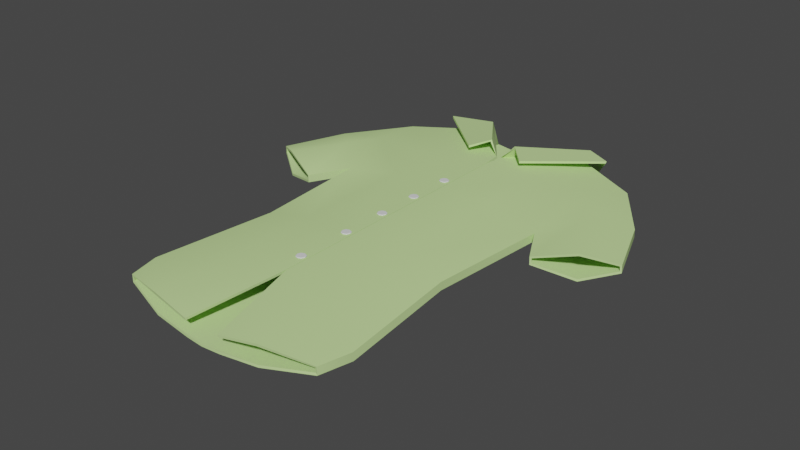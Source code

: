 # Source: shirt.blend  (saved by Blender 2.80.75; exported with 4.5.12 LTS)
import bpy
from mathutils import Matrix  # noqa: F401  (used for matrix-valued properties, if any)

bpy.ops.wm.read_factory_settings(use_empty=True)
scene = bpy.context.scene
scene.name = 'Scene'

# ---- materials (node trees are filled in below, after node groups)
mat_svgmat_004 = bpy.data.materials.new('SVGMat.004')
mat_svgmat_004.use_transparent_shadow = False
mat_svgmat_004.diffuse_color = (0.5538, 0.7737, 0.3194, 1.0)
mat_buttons = bpy.data.materials.new('buttons')
mat_buttons.use_transparent_shadow = False

# ---- node groups
ng_auto_smooth = bpy.data.node_groups.new('Auto Smooth', 'GeometryNodeTree')
_s = ng_auto_smooth.interface.new_socket(name='Geometry', in_out='OUTPUT', socket_type='NodeSocketGeometry')
_s = ng_auto_smooth.interface.new_socket(name='Geometry', in_out='INPUT', socket_type='NodeSocketGeometry')
_s = ng_auto_smooth.interface.new_socket(name='Angle', in_out='INPUT', socket_type='NodeSocketFloat')
_s.subtype = 'ANGLE'
_s.min_value = 0.0
_s.max_value = 3.142
ng_auto_smooth.is_modifier = True
_N = ng_auto_smooth.nodes; _L = ng_auto_smooth.links
n0 = _N.new('NodeGroupOutput'); n0.name = 'Group Output'; n0.location = (480, -100)
n1 = _N.new('NodeGroupInput'); n1.name = 'Group Input'; n1.location = (-420, -300)
n2 = _N.new('NodeGroupInput'); n2.name = 'Group Input.001'; n2.location = (-60, -100)
n3 = _N.new('GeometryNodeSetShadeSmooth'); n3.name = 'Set Shade Smooth'; n3.location = (120, -100)
n3.domain = 'EDGE'
n4 = _N.new('GeometryNodeSetShadeSmooth'); n4.name = 'Set Shade Smooth.001'; n4.location = (300, -100)
n5 = _N.new('GeometryNodeInputMeshEdgeAngle'); n5.name = 'Edge Angle'; n5.location = (-420, -220)
n6 = _N.new('GeometryNodeInputEdgeSmooth'); n6.name = 'Is Edge Smooth'; n6.location = (-60, -160)
n7 = _N.new('GeometryNodeInputShadeSmooth'); n7.name = 'Is Face Smooth'; n7.location = (-240, -340)
n8 = _N.new('FunctionNodeBooleanMath'); n8.name = 'Boolean Math'; n8.location = (-60, -220)
n9 = _N.new('FunctionNodeCompare'); n9.name = 'Compare'; n9.location = (-240, -180)
n9.operation = 'LESS_EQUAL'
_L.new(n5.outputs[0], n9.inputs[0])
_L.new(n4.outputs[0], n0.inputs[0])
_L.new(n1.outputs[1], n9.inputs[1])
_L.new(n9.outputs[0], n8.inputs[0])
_L.new(n7.outputs[0], n8.inputs[1])
_L.new(n2.outputs[0], n3.inputs[0])
_L.new(n6.outputs[0], n3.inputs[1])
_L.new(n3.outputs[0], n4.inputs[0])
_L.new(n8.outputs[0], n3.inputs[2])
n0.is_active_output = True

# ---- material node trees
mat_buttons.use_nodes = True; mat_buttons.node_tree.nodes.clear()
_N = mat_buttons.node_tree.nodes; _L = mat_buttons.node_tree.links
n0 = _N.new('ShaderNodeOutputMaterial'); n0.name = 'Material Output'; n0.location = (300, 300)
n1 = _N.new('ShaderNodeBsdfPrincipled'); n1.name = 'Principled BSDF'; n1.location = (10, 300)
n1.distribution = 'GGX'
n1.subsurface_method = 'BURLEY'
n1.inputs[3].default_value = 1.45
n1.inputs[27].default_value = (0.0, 0.0, 0.0, 1.0)
n1.inputs[28].default_value = 1.0
_L.new(n1.outputs[0], n0.inputs[0])
n0.is_active_output = True

# ---- world
world_world = bpy.data.worlds.new('World'); scene.world = world_world
world_world.use_nodes = True; world_world.node_tree.nodes.clear()
_N = world_world.node_tree.nodes; _L = world_world.node_tree.links
n0 = _N.new('ShaderNodeOutputWorld'); n0.name = 'World Output'; n0.location = (300, 300)
n1 = _N.new('ShaderNodeBackground'); n1.name = 'Background'; n1.location = (10, 300)
n1.inputs[0].default_value = (0.05088, 0.05088, 0.05088, 1.0)
_L.new(n1.outputs[0], n0.inputs[0])
n0.is_active_output = True
world_world.color = (0.05088, 0.05088, 0.05088)
world_world.use_sun_shadow = False
world_world.sun_shadow_jitter_overblur = 0.0

# ---- meshes
me_path4499 = bpy.data.meshes.new('path4499')
me_path4499.from_pydata([(-0.2092, 0.893, 0.02773), (-0.5522, 0.7464, 0.0), (-0.7322, 0.4849, 0.0), (-0.833, 0.2146, 0.0), (-0.7085, 0.1256, 0.04001), (-0.5472, 0.05807, 0.0), (-0.4602, 0.2196, 0.0), (-0.4155, -0.2861, 0.0), (-0.4726, -0.7992, 0.0), (-0.4406, -0.9284, 0.0), (-0.2415, -0.9856, 0.02773), (-0.07747, -1.0, 0.0), (-0.001125, -0.6153, 0.04014), (-0.01152, 0.6383, 0.04014), (-0.001125, -0.2861, 0.04014), (-0.001125, 0.2424, 0.04014), (-0.2309, -0.2861, 0.03858), (-0.2222, 0.2315, 0.04051), (-0.2172, 0.4871, 0.03557), (-0.5036, 0.4684, 0.04728), (-0.5819, 0.3375, 0.0445), (-0.2096, 0.894, -0.06141), (-0.5526, 0.7474, -0.03368), (-0.7326, 0.4859, -0.03368), (-0.8334, 0.2157, -0.03368), (-0.7089, 0.1266, -0.07368), (-0.5476, 0.05911, -0.03368), (-0.4606, 0.2206, -0.03368), (-0.4159, -0.285, -0.03368), (-0.473, -0.7982, -0.03368), (-0.441, -0.9274, -0.03368), (-0.2419, -0.9845, -0.06141), (-0.07788, -0.9994, -0.07381), (0.0, -1.006, -0.07381), (0.0, 0.6394, -0.07381), (0.0, -0.285, -0.07381), (0.0, 0.2434, -0.07381), (-0.2313, -0.285, -0.07225), (-0.2226, 0.2326, -0.07418), (-0.2176, 0.4882, -0.06925), (-0.5041, 0.4694, -0.08095), (-0.5823, 0.3385, -0.07818), (-0.2373, -0.7061, 0.03206), (0.0, 0.8928, -0.08716), (-0.2377, -0.7086, -0.06568), (-0.2556, 0.9475, 0.02773), (-0.06203, 0.6638, 0.08473), (-0.2096, 0.9286, -0.06141), (0.0, 0.9271, -0.08716), (-0.3936, 0.839, 0.05217), (-0.1276, 0.6008, 0.05892), (-0.2752, 0.9834, -0.08721), (0.0, 0.9637, -0.1473), (-0.001125, 0.5497, 0.04014)], [], [(20, 2, 3, 4), (18, 0, 1, 19), (42, 16, 7, 8), (16, 17, 6, 7), (14, 15, 17, 16), (12, 42, 10, 11), (13, 0, 18), (17, 18, 19, 6), (53, 13, 18), (6, 19, 20), (5, 6, 20, 4), (19, 1, 2, 20), (41, 25, 24, 23), (39, 40, 22, 21), (44, 29, 28, 37), (37, 28, 27, 38), (35, 37, 38, 36), (33, 32, 31, 44), (34, 39, 21), (38, 27, 40, 39), (36, 38, 39, 34), (27, 41, 40), (26, 25, 41, 27), (40, 41, 23, 22), (7, 28, 29, 8), (1, 22, 23, 2), (5, 26, 27, 6), (8, 29, 30, 9), (0, 21, 22, 1), (6, 27, 28, 7), (2, 23, 24, 3), (34, 21, 43), (14, 16, 42, 12), (10, 42, 8, 9), (35, 33, 44, 37), (31, 30, 29, 44), (43, 21, 47, 48), (13, 46, 45, 0), (0, 45, 47, 21), (48, 47, 51, 52), (46, 50, 49, 45), (45, 51, 47), (49, 51, 45), (15, 53, 18, 17)])
me_path4499.polygons.foreach_set('use_smooth', [True] * 44)
me_path4499.materials.append(mat_svgmat_004)
me_path4499.use_remesh_preserve_volume = False
me_path4499.use_remesh_preserve_attributes = False
me_path4499.use_mirror_vertex_groups = False
me_path4499.update()
me_cylinder = bpy.data.meshes.new('Cylinder')
me_cylinder.from_pydata([(-0.02715, 0.2801, 0.04482), (-0.02715, 0.2801, 0.0401), (-0.0421, 0.2863, 0.04482), (-0.0421, 0.2863, 0.0401), (-0.04829, 0.3013, 0.04482), (-0.04829, 0.3013, 0.0401), (-0.0421, 0.3162, 0.04482), (-0.0421, 0.3162, 0.0401), (-0.02715, 0.3224, 0.04482), (-0.02715, 0.3224, 0.0401), (-0.01219, 0.3162, 0.04482), (-0.01219, 0.3162, 0.0401), (-0.005999, 0.3013, 0.04482), (-0.005999, 0.3013, 0.0401), (-0.01219, 0.2863, 0.04482), (-0.01219, 0.2863, 0.0401), (-0.02715, 0.08786, 0.04482), (-0.02715, 0.08786, 0.0401), (-0.0421, 0.09405, 0.04482), (-0.0421, 0.09405, 0.0401), (-0.04829, 0.109, 0.04482), (-0.04829, 0.109, 0.0401), (-0.0421, 0.124, 0.04482), (-0.0421, 0.124, 0.0401), (-0.02715, 0.1302, 0.04482), (-0.02715, 0.1302, 0.0401), (-0.01219, 0.124, 0.04482), (-0.01219, 0.124, 0.0401), (-0.005999, 0.109, 0.04482), (-0.005999, 0.109, 0.0401), (-0.01219, 0.09405, 0.04482), (-0.01219, 0.09405, 0.0401), (-0.02715, -0.1004, 0.04482), (-0.02715, -0.1004, 0.0401), (-0.0421, -0.09423, 0.04482), (-0.0421, -0.09423, 0.0401), (-0.04829, -0.07928, 0.04482), (-0.04829, -0.07928, 0.0401), (-0.0421, -0.06433, 0.04482), (-0.0421, -0.06433, 0.0401), (-0.02715, -0.05813, 0.04482), (-0.02715, -0.05813, 0.0401), (-0.01219, -0.06433, 0.04482), (-0.01219, -0.06433, 0.0401), (-0.005999, -0.07928, 0.04482), (-0.005999, -0.07928, 0.0401), (-0.01219, -0.09423, 0.04482), (-0.01219, -0.09423, 0.0401), (-0.02715, -0.3006, 0.04482), (-0.02715, -0.3006, 0.0401), (-0.0421, -0.2944, 0.04482), (-0.0421, -0.2944, 0.0401), (-0.04829, -0.2795, 0.04482), (-0.04829, -0.2795, 0.0401), (-0.0421, -0.2645, 0.04482), (-0.0421, -0.2645, 0.0401), (-0.02715, -0.2583, 0.04482), (-0.02715, -0.2583, 0.0401), (-0.01219, -0.2645, 0.04482), (-0.01219, -0.2645, 0.0401), (-0.005999, -0.2795, 0.04482), (-0.005999, -0.2795, 0.0401), (-0.01219, -0.2944, 0.04482), (-0.01219, -0.2944, 0.0401), (-0.02715, -0.5345, 0.04482), (-0.02715, -0.5345, 0.0401), (-0.0421, -0.5283, 0.04482), (-0.0421, -0.5283, 0.0401), (-0.04829, -0.5133, 0.04482), (-0.04829, -0.5133, 0.0401), (-0.0421, -0.4984, 0.04482), (-0.0421, -0.4984, 0.0401), (-0.02715, -0.4922, 0.04482), (-0.02715, -0.4922, 0.0401), (-0.01219, -0.4984, 0.04482), (-0.01219, -0.4984, 0.0401), (-0.005999, -0.5133, 0.04482), (-0.005999, -0.5133, 0.0401), (-0.01219, -0.5283, 0.04482), (-0.01219, -0.5283, 0.0401)], [], [(0, 2, 3, 1), (2, 4, 5, 3), (4, 6, 7, 5), (6, 8, 9, 7), (8, 10, 11, 9), (10, 12, 13, 11), (3, 5, 7, 9, 11, 13, 15, 1), (12, 14, 15, 13), (14, 0, 1, 15), (0, 14, 12, 10, 8, 6, 4, 2), (16, 18, 19, 17), (18, 20, 21, 19), (20, 22, 23, 21), (22, 24, 25, 23), (24, 26, 27, 25), (26, 28, 29, 27), (19, 21, 23, 25, 27, 29, 31, 17), (28, 30, 31, 29), (30, 16, 17, 31), (16, 30, 28, 26, 24, 22, 20, 18), (32, 34, 35, 33), (34, 36, 37, 35), (36, 38, 39, 37), (38, 40, 41, 39), (40, 42, 43, 41), (42, 44, 45, 43), (35, 37, 39, 41, 43, 45, 47, 33), (44, 46, 47, 45), (46, 32, 33, 47), (32, 46, 44, 42, 40, 38, 36, 34), (48, 50, 51, 49), (50, 52, 53, 51), (52, 54, 55, 53), (54, 56, 57, 55), (56, 58, 59, 57), (58, 60, 61, 59), (51, 53, 55, 57, 59, 61, 63, 49), (60, 62, 63, 61), (62, 48, 49, 63), (48, 62, 60, 58, 56, 54, 52, 50), (64, 66, 67, 65), (66, 68, 69, 67), (68, 70, 71, 69), (70, 72, 73, 71), (72, 74, 75, 73), (74, 76, 77, 75), (67, 69, 71, 73, 75, 77, 79, 65), (76, 78, 79, 77), (78, 64, 65, 79), (64, 78, 76, 74, 72, 70, 68, 66)])
_uv = me_cylinder.uv_layers.new(name='UVMap')
_uv.uv.foreach_set('vector', [1.0, 0.5, 0.875, 0.5, 0.875, 1.0, 1.0, 1.0, 0.875, 0.5, 0.75, 0.5, 0.75, 1.0, 0.875, 1.0, 0.75, 0.5, 0.625, 0.5, 0.625, 1.0, 0.75, 1.0, 0.625, 0.5, 0.5, 0.5, 0.5, 1.0, 0.625, 1.0, 0.5, 0.5, 0.375, 0.5, 0.375, 1.0, 0.5, 1.0, 0.375, 0.5, 0.25, 0.5, 0.25, 1.0, 0.375, 1.0, 0.4197, 0.4197, 0.49, 0.25, 0.4197, 0.08029, 0.25, 0.01, 0.08029, 0.08029, 0.01, 0.25, 0.08029, 0.4197, 0.25, 0.49, 0.25, 0.5, 0.125, 0.5, 0.125, 1.0, 0.25, 1.0, 0.125, 0.5, 0.0, 0.5, 0.0, 1.0, 0.125, 1.0, 0.75, 0.49, 0.5803, 0.4197, 0.51, 0.25, 0.5803, 0.08029, 0.75, 0.01, 0.9197, 0.08029, 0.99, 0.25, 0.9197, 0.4197, 1.0, 0.5, 0.875, 0.5, 0.875, 1.0, 1.0, 1.0, 0.875, 0.5, 0.75, 0.5, 0.75, 1.0, 0.875, 1.0, 0.75, 0.5, 0.625, 0.5, 0.625, 1.0, 0.75, 1.0, 0.625, 0.5, 0.5, 0.5, 0.5, 1.0, 0.625, 1.0, 0.5, 0.5, 0.375, 0.5, 0.375, 1.0, 0.5, 1.0, 0.375, 0.5, 0.25, 0.5, 0.25, 1.0, 0.375, 1.0, 0.4197, 0.4197, 0.49, 0.25, 0.4197, 0.08029, 0.25, 0.01, 0.08029, 0.08029, 0.01, 0.25, 0.08029, 0.4197, 0.25, 0.49, 0.25, 0.5, 0.125, 0.5, 0.125, 1.0, 0.25, 1.0, 0.125, 0.5, 0.0, 0.5, 0.0, 1.0, 0.125, 1.0, 0.75, 0.49, 0.5803, 0.4197, 0.51, 0.25, 0.5803, 0.08029, 0.75, 0.01, 0.9197, 0.08029, 0.99, 0.25, 0.9197, 0.4197, 1.0, 0.5, 0.875, 0.5, 0.875, 1.0, 1.0, 1.0, 0.875, 0.5, 0.75, 0.5, 0.75, 1.0, 0.875, 1.0, 0.75, 0.5, 0.625, 0.5, 0.625, 1.0, 0.75, 1.0, 0.625, 0.5, 0.5, 0.5, 0.5, 1.0, 0.625, 1.0, 0.5, 0.5, 0.375, 0.5, 0.375, 1.0, 0.5, 1.0, 0.375, 0.5, 0.25, 0.5, 0.25, 1.0, 0.375, 1.0, 0.4197, 0.4197, 0.49, 0.25, 0.4197, 0.08029, 0.25, 0.01, 0.08029, 0.08029, 0.01, 0.25, 0.08029, 0.4197, 0.25, 0.49, 0.25, 0.5, 0.125, 0.5, 0.125, 1.0, 0.25, 1.0, 0.125, 0.5, 0.0, 0.5, 0.0, 1.0, 0.125, 1.0, 0.75, 0.49, 0.5803, 0.4197, 0.51, 0.25, 0.5803, 0.08029, 0.75, 0.01, 0.9197, 0.08029, 0.99, 0.25, 0.9197, 0.4197, 1.0, 0.5, 0.875, 0.5, 0.875, 1.0, 1.0, 1.0, 0.875, 0.5, 0.75, 0.5, 0.75, 1.0, 0.875, 1.0, 0.75, 0.5, 0.625, 0.5, 0.625, 1.0, 0.75, 1.0, 0.625, 0.5, 0.5, 0.5, 0.5, 1.0, 0.625, 1.0, 0.5, 0.5, 0.375, 0.5, 0.375, 1.0, 0.5, 1.0, 0.375, 0.5, 0.25, 0.5, 0.25, 1.0, 0.375, 1.0, 0.4197, 0.4197, 0.49, 0.25, 0.4197, 0.08029, 0.25, 0.01, 0.08029, 0.08029, 0.01, 0.25, 0.08029, 0.4197, 0.25, 0.49, 0.25, 0.5, 0.125, 0.5, 0.125, 1.0, 0.25, 1.0, 0.125, 0.5, 0.0, 0.5, 0.0, 1.0, 0.125, 1.0, 0.75, 0.49, 0.5803, 0.4197, 0.51, 0.25, 0.5803, 0.08029, 0.75, 0.01, 0.9197, 0.08029, 0.99, 0.25, 0.9197, 0.4197, 1.0, 0.5, 0.875, 0.5, 0.875, 1.0, 1.0, 1.0, 0.875, 0.5, 0.75, 0.5, 0.75, 1.0, 0.875, 1.0, 0.75, 0.5, 0.625, 0.5, 0.625, 1.0, 0.75, 1.0, 0.625, 0.5, 0.5, 0.5, 0.5, 1.0, 0.625, 1.0, 0.5, 0.5, 0.375, 0.5, 0.375, 1.0, 0.5, 1.0, 0.375, 0.5, 0.25, 0.5, 0.25, 1.0, 0.375, 1.0, 0.4197, 0.4197, 0.49, 0.25, 0.4197, 0.08029, 0.25, 0.01, 0.08029, 0.08029, 0.01, 0.25, 0.08029, 0.4197, 0.25, 0.49, 0.25, 0.5, 0.125, 0.5, 0.125, 1.0, 0.25, 1.0, 0.125, 0.5, 0.0, 0.5, 0.0, 1.0, 0.125, 1.0, 0.75, 0.49, 0.5803, 0.4197, 0.51, 0.25, 0.5803, 0.08029, 0.75, 0.01, 0.9197, 0.08029, 0.99, 0.25, 0.9197, 0.4197])
me_cylinder.materials.append(mat_buttons)
me_cylinder.use_remesh_preserve_volume = False
me_cylinder.use_remesh_preserve_attributes = False
me_cylinder.use_mirror_vertex_groups = False
me_cylinder.update()

# ---- objects
ob_shirt = bpy.data.objects.new('shirt', me_path4499)
ob_buttons = bpy.data.objects.new('buttons', me_cylinder)

# ---- transforms, parenting, visibility, modifiers, constraints
ob_shirt.location = (0.0, 0.0, 0.0)
ob_shirt.lineart.crease_threshold = 0.0
_m = ob_shirt.modifiers.new('Mirror', 'MIRROR')
_m = ob_shirt.modifiers.new('Solidify', 'SOLIDIFY')
_m.nonmanifold_thickness_mode = 'FIXED'
_m.nonmanifold_merge_threshold = 0.0003
_m = ob_shirt.modifiers.new('Auto Smooth', 'NODES')
_m.node_group = ng_auto_smooth
_gi = [s.identifier for s in ng_auto_smooth.interface.items_tree if s.item_type == 'SOCKET' and s.in_out == 'INPUT']
_m[_gi[1]] = 0.5236  # Angle
ob_buttons.location = (0.0, 0.0, 0.0)
ob_buttons.lineart.crease_threshold = 0.0
_m = ob_buttons.modifiers.new('Bevel', 'BEVEL')
_m.width = 0.012
_m.width_pct = 0.012

# ---- collection membership
scene.collection.objects.link(ob_shirt)
scene.collection.objects.link(ob_buttons)

# ---- scene / render settings (as saved in the file)
scene.frame_start = 1; scene.frame_end = 250; scene.frame_set(1)
scene.render.engine = 'BLENDER_EEVEE_NEXT'
scene.cycles.use_denoising = False
scene.cycles.samples = 128
scene.cycles.sampling_pattern = 'TABULATED_SOBOL'
scene.cycles.use_adaptive_sampling = False
scene.cycles.use_light_tree = False
scene.view_settings.view_transform = 'Filmic'
bpy.context.view_layer.update()

# ---- added for rendering (the .blend has no active camera and no usable light): camera, sun
cam_auto = bpy.data.cameras.new('AutoCamera')
cam_auto.lens = 50.0
cam_auto.sensor_width = 36.0
cam_auto.clip_end = 1000.0
ob_auto_camera = bpy.data.objects.new('AutoCamera', cam_auto)
scene.collection.objects.link(ob_auto_camera)
ob_auto_camera.location = (2.4179, -2.90825, 1.90715)
ob_auto_camera.rotation_euler = (1.09748, -7.21219e-08, 0.694738)
scene.camera = ob_auto_camera
light_auto_sun = bpy.data.lights.new('AutoSun', 'SUN')
light_auto_sun.energy = 3.0
light_auto_sun.angle = 0.0523599
ob_auto_sun = bpy.data.objects.new('AutoSun', light_auto_sun)
scene.collection.objects.link(ob_auto_sun)
ob_auto_sun.rotation_euler = (0.872665, 0.174533, 0.523599)
bpy.context.view_layer.update()
